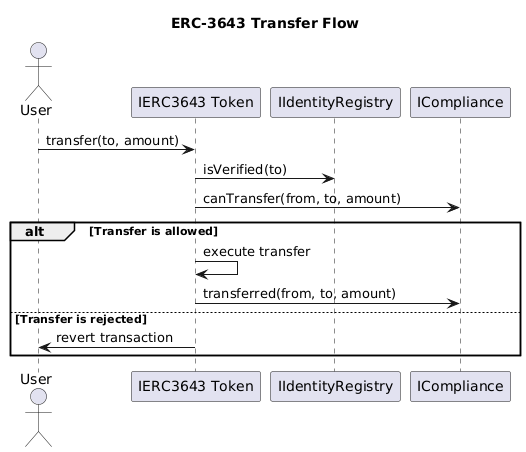

The diagram above was rendered by PlantUML. Its source (embedded in the PNG):
@startuml
title ERC-3643 Transfer Flow

actor User
participant "IERC3643 Token" as Token
participant "IIdentityRegistry" as IdentityRegistry
participant "ICompliance" as Compliance

User -> Token : transfer(to, amount)

Token -> IdentityRegistry : isVerified(to)

Token -> Compliance : canTransfer(from, to, amount)
alt Transfer is allowed
    Token -> Token : execute transfer
    Token -> Compliance : transferred(from, to, amount)
else Transfer is rejected
    Token -> User : revert transaction
end
@enduml